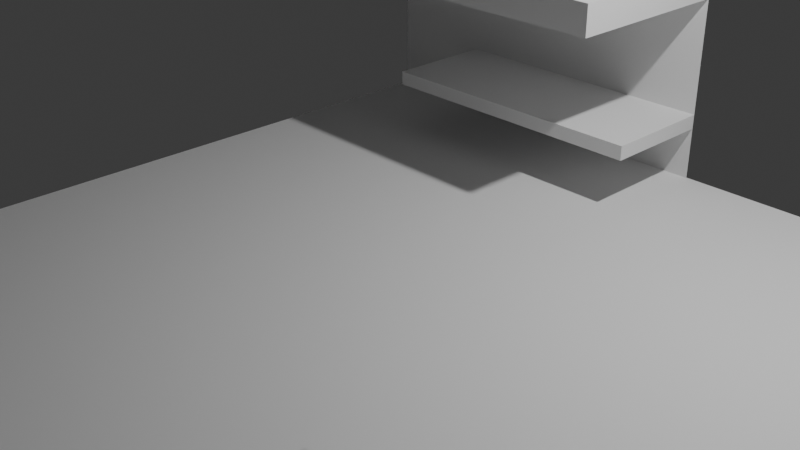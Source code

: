 # Source: room.blend  (saved by Blender 4.4.30; exported with 4.5.12 LTS)
import bpy
from mathutils import Matrix  # noqa: F401  (used for matrix-valued properties, if any)

bpy.ops.wm.read_factory_settings(use_empty=True)
scene = bpy.context.scene
scene.name = 'Scene'

# ---- collections
col_collection = bpy.data.collections.new('Collection'); scene.collection.children.link(col_collection)

# ---- world
world_world = bpy.data.worlds.new('World'); scene.world = world_world
world_world.use_nodes = True; world_world.node_tree.nodes.clear()
_N = world_world.node_tree.nodes; _L = world_world.node_tree.links
n0 = _N.new('ShaderNodeOutputWorld'); n0.name = 'World Output'; n0.location = (300, 300)
n1 = _N.new('ShaderNodeBackground'); n1.name = 'Background'; n1.location = (10, 300)
n1.inputs[0].default_value = (0.05088, 0.05088, 0.05088, 1.0)
_L.new(n1.outputs[0], n0.inputs[0])
n0.is_active_output = True
world_world.color = (0.05088, 0.05088, 0.05088)
world_world.sun_shadow_jitter_overblur = 0.0

# ---- cameras
cam_camera = bpy.data.cameras.new('Camera')
cam_camera.clip_end = 100.0
cam_camera.ortho_scale = 7.314

# ---- lights
light_light = bpy.data.lights.new('Light', 'POINT')
light_light.energy = 1000.0
light_light.shadow_soft_size = 0.1

# ---- meshes
me_plane = bpy.data.meshes.new('Plane')
me_plane.from_pydata([(-2.99, -4.99, 0.0), (8.99, -4.99, 0.0), (-2.99, 2.99, 0.0), (8.99, 2.99, 0.0)], [], [(0, 1, 3, 2)])
_uv = me_plane.uv_layers.new(name='UVMap')
_uv.uv.foreach_set('vector', [0.0, 0.0, 1.0, 0.0, 1.0, 1.0, 0.0, 1.0])
me_plane.update()
me_cube_001 = bpy.data.meshes.new('Cube.001')
me_cube_001.from_pydata([(-1.056, -1.024, 0.9917), (-1.056, -1.024, 1.314), (-1.056, 0.9764, 0.9917), (-1.056, 0.9764, 1.314), (3.355, -1.024, 0.9917), (3.355, -1.024, 1.314), (3.355, 0.9764, 0.9917), (3.355, 0.9764, 1.314), (0.1813, -0.2983, -0.2635), (0.1813, -0.2983, -0.421), (0.1813, 0.9764, -0.2635), (0.1813, 0.9764, -0.421), (3.355, 0.9764, -0.2635), (3.355, 0.9764, -0.421), (3.355, -0.2983, -0.2635), (3.355, -0.2983, -0.421), (-1.056, 0.9764, 0.9917), (3.355, 0.9764, 0.9917), (-1.056, 0.9764, -1.0), (3.355, 0.9764, -1.0)], [], [(2, 3, 7, 6), (6, 7, 5, 4), (0, 4, 5, 1), (0, 1, 3, 2), (7, 3, 1, 5), (6, 4, 0, 2), (9, 8, 10, 11), (12, 10, 8, 14), (11, 13, 15, 9), (11, 10, 12, 13), (13, 12, 14, 15), (15, 14, 8, 9), (6, 2, 16, 17), (17, 16, 18, 19)])
_uv = me_cube_001.uv_layers.new(name='UVMap')
_uv.uv.foreach_set('vector', [0.375, 0.25, 0.625, 0.25, 0.625, 0.5, 0.375, 0.5, 0.375, 0.5, 0.625, 0.5, 0.625, 0.75, 0.375, 0.75, 0.375, 1.0, 0.375, 0.75, 0.625, 0.75, 0.875, 0.75, 0.375, 1.0, 0.875, 0.75, 0.625, 0.25, 0.375, 0.25, 0.625, 0.5, 0.875, 0.5, 0.875, 0.75, 0.625, 0.75, 0.375, 0.5, 0.375, 0.75, 0.375, 1.0, 0.375, 0.25, 0.375, 0.0, 0.625, 0.0, 0.625, 0.25, 0.375, 0.25, 0.375, 0.25, 0.625, 0.25, 0.625, 0.5, 0.375, 0.5, 0.375, 0.5, 0.625, 0.5, 0.625, 0.75, 0.375, 0.75, 0.375, 0.75, 0.625, 0.75, 0.625, 1.0, 0.375, 1.0, 0.125, 0.5, 0.375, 0.5, 0.375, 0.75, 0.125, 0.75, 0.625, 0.5, 0.875, 0.5, 0.875, 0.75, 0.625, 0.75, 0.375, 0.5, 0.375, 0.25, 0.375, 0.25, 0.375, 0.5, 0.375, 0.5, 0.375, 0.25, 0.375, 0.25, 0.375, 0.5])
me_cube_001.update()
me_cube = bpy.data.meshes.new('Cube')
me_cube.from_pydata([(-2.649, -1.917, 0.01271), (-2.74, -2.008, 1.023), (-2.649, -0.0994, 0.01271), (-2.74, -0.008121, 1.023), (1.859, -1.917, 0.01271), (1.95, -2.008, 1.023), (1.859, -0.0994, 0.01271), (1.95, -0.008121, 1.023), (0.2043, -0.008121, 1.023), (0.2957, -0.0994, 0.01271), (0.2043, 1.722, 1.023), (1.95, 1.722, 1.023), (1.859, 1.631, 0.01271), (0.2956, 1.631, 0.01271), (1.637, 1.722, 1.023), (-2.74, -2.008, 1.997), (1.637, -0.008121, 1.023), (-2.74, -1.619, 1.023), (1.95, -1.619, 1.023), (1.637, -1.619, 1.023), (-2.74, -1.619, 1.997), (1.95, -1.619, 1.997), (1.95, -2.008, 1.997), (1.637, -1.619, 1.997), (1.637, 1.722, 1.997), (1.95, 1.722, 1.997), (1.95, -0.008121, 1.997), (1.637, -0.008121, 1.997), (1.95, -1.619, 1.997), (1.637, -1.619, 1.997), (-2.649, -1.75, 0.01271), (-2.537, -1.917, 0.01271), (-2.535, -1.75, 0.01271), (-2.564, -0.0994, 0.01271), (-2.649, -0.2427, 0.01271), (-2.564, -0.2426, 0.01271), (1.71, -1.917, 0.01271), (1.859, -1.784, 0.01271), (1.71, -1.783, 0.01271), (1.725, -0.0994, 0.01271), (1.859, -0.2075, 0.01271), (1.725, -0.2075, 0.01271), (0.3715, -0.0994, 0.01271), (0.2957, -0.1951, 0.01271), (0.3716, -0.1951, 0.01271), (0.2956, 1.577, 0.01271), (0.3463, 1.631, 0.01271), (0.3463, 1.577, 0.01271), (1.743, 1.631, 0.01271), (1.859, 1.488, 0.01271), (1.743, 1.488, 0.01271), (-2.74, -1.659, 0.3569), (-2.74, -2.008, 0.3569), (-2.473, -0.008121, 0.3569), (-2.74, -0.008121, 0.3569), (1.95, -0.2988, 0.3569), (1.95, -0.008121, 0.3569), (1.619, -2.008, 0.3569), (1.95, -2.008, 0.3569), (0.4627, -0.008121, 0.3569), (0.2043, -0.008121, 0.3569), (0.4375, 1.722, 0.3569), (0.2043, 1.722, 0.3569), (1.95, 1.396, 0.3569), (1.95, 1.722, 0.3569), (-2.447, -2.008, 0.3569), (-2.443, -1.659, 0.3569), (-2.74, -0.334, 0.3569), (-2.473, -0.3338, 0.3569), (1.95, -1.693, 0.3569), (1.619, -1.692, 0.3569), (1.633, -0.008121, 0.3569), (1.633, -0.2988, 0.3569), (0.2045, -0.2864, 0.3569), (0.463, -0.2863, 0.3569), (0.2043, 1.486, 0.3569), (0.4377, 1.486, 0.3569), (1.652, 1.722, 0.3569), (1.652, 1.396, 0.3569)], [], [(52, 1, 17, 3, 54, 67, 51), (54, 3, 8, 60, 53), (56, 7, 18, 5, 58, 69, 55), (58, 5, 1, 52, 65, 57), (2, 33, 35, 34), (8, 16, 14, 10), (62, 10, 14, 11, 64, 77, 61), (60, 8, 10, 62, 75), (7, 56, 63, 64, 11), (56, 71, 59, 60, 75, 76, 61, 77, 78, 63), (19, 18, 28, 29), (21, 23, 20, 15, 22), (17, 19, 16, 8, 3), (17, 1, 15, 20), (18, 19, 23, 21), (5, 18, 21, 22), (19, 17, 20, 23), (1, 5, 22, 15), (24, 27, 29, 28, 26, 25), (16, 19, 29, 27), (14, 16, 27, 24), (7, 11, 25, 26), (18, 7, 26, 28), (11, 14, 24, 25), (30, 32, 31, 0), (67, 68, 53, 60, 73, 74, 59, 71, 72, 55, 69, 70, 57, 65, 66, 51), (36, 38, 37, 4), (40, 41, 39, 6), (42, 44, 43, 9), (46, 47, 45, 13), (49, 50, 48, 12), (30, 0, 52, 51), (33, 2, 54, 53), (40, 6, 56, 55), (36, 4, 58, 57), (42, 9, 60, 59), (46, 13, 62, 61), (49, 12, 64, 63), (0, 31, 65, 52), (32, 30, 51, 66), (31, 32, 66, 65), (2, 34, 67, 54), (34, 35, 68, 67), (35, 33, 53, 68), (4, 37, 69, 58), (37, 38, 70, 69), (38, 36, 57, 70), (6, 39, 71, 56), (39, 41, 72, 71), (41, 40, 55, 72), (9, 43, 73, 60), (43, 44, 74, 73), (44, 42, 59, 74), (13, 45, 75, 62), (45, 47, 76, 75), (47, 46, 61, 76), (12, 48, 77, 64), (48, 50, 78, 77), (50, 49, 63, 78)])
_uv = me_cube.uv_layers.new(name='UVMap')
_uv.uv.foreach_set('vector', [0.375, 0.0, 0.625, 0.0, 0.625, 0.04858, 0.625, 0.25, 0.375, 0.25, 0.375, 0.2093, 0.375, 0.04362, 0.375, 0.25, 0.625, 0.25, 0.625, 0.4069, 0.375, 0.4069, 0.375, 0.2642, 0.375, 0.5, 0.625, 0.5, 0.625, 0.7014, 0.625, 0.75, 0.375, 0.75, 0.375, 0.7106, 0.375, 0.5363, 0.375, 0.75, 0.625, 0.75, 0.625, 1.0, 0.375, 1.0, 0.375, 0.9844, 0.375, 0.7676, 0.1299, 0.5114, 0.1344, 0.5114, 0.1344, 0.5293, 0.1299, 0.5293, 0.7181, 0.5, 0.6417, 0.5, 0.6417, 0.5, 0.7181, 0.5, 0.375, 0.4069, 0.625, 0.4069, 0.625, 0.4833, 0.625, 0.5, 0.375, 0.5, 0.375, 0.4841, 0.375, 0.4194, 0.375, 0.4069, 0.625, 0.4069, 0.625, 0.4069, 0.375, 0.4069, 0.375, 0.4069, 0.625, 0.5, 0.375, 0.5, 0.375, 0.5, 0.375, 0.5, 0.625, 0.5, 0.375, 0.5, 0.3581, 0.5, 0.2957, 0.5, 0.2819, 0.5, 0.2819, 0.5, 0.2944, 0.5, 0.2944, 0.5, 0.3591, 0.5, 0.3591, 0.5, 0.375, 0.5, 0.6417, 0.7014, 0.625, 0.7014, 0.625, 0.7014, 0.6417, 0.7014, 0.625, 0.7014, 0.6417, 0.7014, 0.875, 0.7014, 0.875, 0.75, 0.625, 0.75, 0.875, 0.7014, 0.6417, 0.7014, 0.6417, 0.5, 0.7181, 0.5, 0.875, 0.5, 0.625, 0.04858, 0.625, 0.0, 0.625, 0.0, 0.625, 0.04858, 0.625, 0.7014, 0.6417, 0.7014, 0.6417, 0.7014, 0.625, 0.7014, 0.625, 0.75, 0.625, 0.7014, 0.625, 0.7014, 0.625, 0.75, 0.6417, 0.7014, 0.875, 0.7014, 0.875, 0.7014, 0.6417, 0.7014, 0.625, 1.0, 0.625, 0.75, 0.625, 0.75, 0.625, 1.0, 0.6417, 0.5, 0.6417, 0.5, 0.6417, 0.7014, 0.625, 0.7014, 0.625, 0.5, 0.625, 0.5, 0.6417, 0.5, 0.6417, 0.7014, 0.6417, 0.7014, 0.6417, 0.5, 0.6417, 0.5, 0.6417, 0.5, 0.6417, 0.5, 0.6417, 0.5, 0.625, 0.5, 0.625, 0.5, 0.625, 0.5, 0.625, 0.5, 0.625, 0.7014, 0.625, 0.5, 0.625, 0.5, 0.625, 0.7014, 0.625, 0.5, 0.625, 0.4833, 0.625, 0.4833, 0.625, 0.5, 0.1299, 0.7178, 0.1359, 0.7178, 0.1358, 0.7386, 0.1299, 0.7386, 0.125, 0.5407, 0.1392, 0.5407, 0.1392, 0.5, 0.2819, 0.5, 0.282, 0.5348, 0.2957, 0.5348, 0.2957, 0.5, 0.3581, 0.5, 0.3581, 0.5363, 0.375, 0.5363, 0.375, 0.7106, 0.3573, 0.7105, 0.3574, 0.75, 0.1406, 0.75, 0.1408, 0.7064, 0.125, 0.7064, 0.3622, 0.7386, 0.3622, 0.7219, 0.3701, 0.7219, 0.3701, 0.7386, 0.3701, 0.5249, 0.363, 0.5249, 0.363, 0.5114, 0.3701, 0.5114, 0.2909, 0.5114, 0.2909, 0.5234, 0.2868, 0.5234, 0.2868, 0.5114, 0.2895, 0.5, 0.2895, 0.5, 0.2868, 0.5, 0.2868, 0.5, 0.3701, 0.5, 0.364, 0.5, 0.364, 0.5, 0.3701, 0.5, 0.1299, 0.7178, 0.1299, 0.7386, 0.125, 0.75, 0.125, 0.7064, 0.1344, 0.5114, 0.1299, 0.5114, 0.125, 0.5, 0.1392, 0.5, 0.3701, 0.5249, 0.3701, 0.5114, 0.375, 0.5, 0.375, 0.5363, 0.3622, 0.7386, 0.3701, 0.7386, 0.375, 0.75, 0.3574, 0.75, 0.2909, 0.5114, 0.2868, 0.5114, 0.2819, 0.5, 0.2957, 0.5, 0.2895, 0.5, 0.2868, 0.5, 0.2819, 0.5, 0.2944, 0.5, 0.3701, 0.5, 0.3701, 0.5, 0.375, 0.5, 0.375, 0.5, 0.1299, 0.7386, 0.1358, 0.7386, 0.1406, 0.75, 0.125, 0.75, 0.1359, 0.7178, 0.1299, 0.7178, 0.125, 0.7064, 0.1408, 0.7064, 0.1358, 0.7386, 0.1359, 0.7178, 0.1408, 0.7064, 0.1406, 0.75, 0.1299, 0.5114, 0.1299, 0.5293, 0.125, 0.5407, 0.125, 0.5, 0.1299, 0.5293, 0.1344, 0.5293, 0.1392, 0.5407, 0.125, 0.5407, 0.1344, 0.5293, 0.1344, 0.5114, 0.1392, 0.5, 0.1392, 0.5407, 0.3701, 0.7386, 0.3701, 0.7219, 0.375, 0.7106, 0.375, 0.75, 0.3701, 0.7219, 0.3622, 0.7219, 0.3573, 0.7105, 0.375, 0.7106, 0.3622, 0.7219, 0.3622, 0.7386, 0.3574, 0.75, 0.3573, 0.7105, 0.3701, 0.5114, 0.363, 0.5114, 0.3581, 0.5, 0.375, 0.5, 0.363, 0.5114, 0.363, 0.5249, 0.3581, 0.5363, 0.3581, 0.5, 0.363, 0.5249, 0.3701, 0.5249, 0.375, 0.5363, 0.3581, 0.5363, 0.2868, 0.5114, 0.2868, 0.5234, 0.282, 0.5348, 0.2819, 0.5, 0.2868, 0.5234, 0.2909, 0.5234, 0.2957, 0.5348, 0.282, 0.5348, 0.2909, 0.5234, 0.2909, 0.5114, 0.2957, 0.5, 0.2957, 0.5348, 0.2868, 0.5, 0.2868, 0.5, 0.2819, 0.5, 0.2819, 0.5, 0.2868, 0.5, 0.2895, 0.5, 0.2944, 0.5, 0.2819, 0.5, 0.2895, 0.5, 0.2895, 0.5, 0.2944, 0.5, 0.2944, 0.5, 0.3701, 0.5, 0.364, 0.5, 0.3591, 0.5, 0.375, 0.5, 0.364, 0.5, 0.364, 0.5, 0.3591, 0.5, 0.3591, 0.5, 0.364, 0.5, 0.3701, 0.5, 0.375, 0.5, 0.3591, 0.5])
me_cube.update()
me_cube_002 = bpy.data.meshes.new('Cube.002')
me_cube_002.from_pydata([(2.557, -0.963, -0.8269), (2.549, -0.963, 2.835), (2.384, 1.037, -1.0), (2.384, 1.037, 3.0), (4.211, -0.963, -0.8269), (4.22, -0.963, 2.835), (4.384, 1.037, -1.0), (4.384, 1.037, 3.0), (2.549, -0.963, 1.165), (4.22, -0.963, 1.165), (2.557, -0.963, 0.8269), (2.384, -0.963, 3.0), (4.384, -0.963, 3.0), (4.211, -0.963, 0.8269), (2.384, -0.963, 1.0), (2.384, -0.963, 3.0), (4.384, -0.963, 3.0), (4.384, -0.963, 1.0), (2.549, 0.8286, 1.165), (2.549, 0.8286, 2.835), (4.22, 0.8286, 2.835), (4.22, 0.8286, 1.165), (4.384, -0.963, 1.0), (4.384, -0.963, -1.0), (2.384, -0.963, -1.0), (2.384, -0.963, 1.0), (4.211, 0.03701, 0.8269), (4.211, 0.03701, -0.8269), (2.557, 0.03701, -0.8269), (2.557, 0.03701, 0.8269)], [], [(24, 25, 11, 3, 2), (2, 3, 7, 6), (6, 7, 12, 22, 23), (13, 10, 29, 26), (2, 6, 23, 24), (7, 3, 11, 12), (1, 8, 18, 19), (14, 15, 11, 25), (15, 16, 12, 11), (16, 17, 22, 12), (17, 14, 25, 22), (8, 1, 15, 14), (1, 5, 16, 15), (5, 9, 17, 16), (9, 8, 14, 17), (18, 21, 20, 19), (8, 9, 21, 18), (5, 1, 19, 20), (9, 5, 20, 21), (13, 4, 23, 22), (4, 0, 24, 23), (0, 10, 25, 24), (10, 13, 22, 25), (27, 26, 29, 28), (0, 4, 27, 28), (10, 0, 28, 29), (4, 13, 26, 27)])
_uv = me_cube_002.uv_layers.new(name='UVMap')
_uv.uv.foreach_set('vector', [0.375, 0.0, 0.5, 0.0, 0.625, 0.0, 0.625, 0.25, 0.375, 0.25, 0.375, 0.25, 0.625, 0.25, 0.625, 0.5, 0.375, 0.5, 0.375, 0.5, 0.625, 0.5, 0.625, 0.75, 0.5, 0.75, 0.375, 0.75, 0.4892, 0.7716, 0.4892, 0.9784, 0.4892, 0.9784, 0.4892, 0.7716, 0.125, 0.5, 0.375, 0.5, 0.375, 0.75, 0.125, 0.75, 0.625, 0.5, 0.875, 0.5, 0.875, 0.75, 0.625, 0.75, 0.6147, 0.9794, 0.5103, 0.9794, 0.5103, 0.9794, 0.6147, 0.9794, 0.0, 0.0, 0.0, 0.0, 0.0, 0.0, 0.0, 0.0, 0.625, 1.0, 0.625, 0.75, 0.625, 0.75, 0.625, 1.0, 0.0, 0.0, 0.0, 0.0, 0.0, 0.0, 0.0, 0.0, 0.5, 0.75, 0.5, 1.0, 0.5, 1.0, 0.5, 0.75, 0.5103, 0.9794, 0.6147, 0.9794, 0.625, 1.0, 0.5, 1.0, 0.6147, 0.9794, 0.6147, 0.7706, 0.625, 0.75, 0.625, 1.0, 0.6147, 0.7706, 0.5103, 0.7706, 0.5, 0.75, 0.625, 0.75, 0.5103, 0.7706, 0.5103, 0.9794, 0.5, 1.0, 0.5, 0.75, 0.5103, 0.9794, 0.5103, 0.7706, 0.6147, 0.7706, 0.6147, 0.9794, 0.5103, 0.9794, 0.5103, 0.7706, 0.5103, 0.7706, 0.5103, 0.9794, 0.6147, 0.7706, 0.6147, 0.9794, 0.6147, 0.9794, 0.6147, 0.7706, 0.5103, 0.7706, 0.6147, 0.7706, 0.6147, 0.7706, 0.5103, 0.7706, 0.4892, 0.7716, 0.3858, 0.7716, 0.375, 0.75, 0.5, 0.75, 0.3858, 0.7716, 0.3858, 0.9784, 0.375, 1.0, 0.375, 0.75, 0.3858, 0.9784, 0.4892, 0.9784, 0.5, 1.0, 0.375, 1.0, 0.4892, 0.9784, 0.4892, 0.7716, 0.5, 0.75, 0.5, 1.0, 0.3858, 0.7716, 0.4892, 0.7716, 0.4892, 0.9784, 0.3858, 0.9784, 0.3858, 0.9784, 0.3858, 0.7716, 0.3858, 0.7716, 0.3858, 0.9784, 0.4892, 0.9784, 0.3858, 0.9784, 0.3858, 0.9784, 0.4892, 0.9784, 0.3858, 0.7716, 0.4892, 0.7716, 0.4892, 0.7716, 0.3858, 0.7716])
me_cube_002.update()
me_plane_001 = bpy.data.meshes.new('Plane.001')
me_plane_001.from_pydata([(-3.576e-08, -0.6, -0.6), (3.576e-08, -0.6, 0.6), (-3.576e-08, 0.3107, -0.6), (3.576e-08, 0.3107, 0.6), (0.1825, 0.3107, -0.6), (0.1825, -0.6, -0.6), (0.1825, -0.6, 0.6), (0.1825, 0.3107, 0.6), (0.1503, 0.3107, -0.6), (0.1503, 0.3107, 0.6), (0.03333, 0.3107, -0.6), (0.03333, 0.3107, 0.6), (0.03333, 0.3107, 0.5746), (0.1503, 0.3107, 0.5746), (0.03333, 0.3107, -0.5471), (0.1503, 0.3107, -0.5471), (0.03333, -0.5472, 0.6), (0.1503, -0.5472, 0.6), (0.03333, -0.5472, 0.5746), (0.1503, -0.5472, 0.5746), (3.576e-08, -0.6, 0.6), (0.1825, -0.6, 0.6), (0.03333, -0.5472, 0.6), (0.1503, -0.5472, 0.6), (0.1503, -0.5587, -0.5471), (0.1503, -0.5587, -0.6), (0.03333, -0.5587, -0.6), (0.03333, -0.5587, -0.5471)], [], [(0, 2, 3, 1), (5, 6, 7, 4), (20, 22, 23, 21), (0, 5, 25, 26), (3, 2, 10, 14, 12, 11), (0, 1, 6, 5), (9, 13, 15, 8, 4, 7), (13, 9, 17, 19), (13, 12, 14, 15), (16, 18, 19, 17), (15, 14, 27, 24), (12, 13, 19, 18), (11, 12, 18, 16), (6, 17, 9, 7), (1, 3, 11, 16), (24, 27, 26, 25), (14, 10, 26, 27), (8, 15, 24, 25), (5, 4, 8, 25), (0, 26, 10, 2)])
_uv = me_plane_001.uv_layers.new(name='UVMap')
_uv.uv.foreach_set('vector', [0.0, 0.0, 0.0, 1.0, 1.0, 1.0, 1.0, 0.0, 0.0, 0.0, 1.0, 0.0, 1.0, 1.0, 0.0, 1.0, 0.0, 0.0, 0.0, 0.0, 0.0, 0.0, 0.0, 0.0, 0.0, 0.0, 0.0, 0.0, 0.0, 1.0, 0.0, 1.0, 1.0, 1.0, 0.0, 1.0, 0.0, 1.0, 0.04411, 1.0, 0.9788, 1.0, 1.0, 1.0, 0.0, 0.0, 1.0, 0.0, 1.0, 0.0, 0.0, 0.0, 1.0, 1.0, 0.9788, 1.0, 0.04411, 1.0, 0.0, 1.0, 0.0, 1.0, 1.0, 1.0, 0.9788, 1.0, 1.0, 1.0, 1.0, 1.0, 0.9788, 1.0, 0.9788, 1.0, 0.9788, 1.0, 0.04411, 1.0, 0.04411, 1.0, 1.0, 1.0, 0.9788, 1.0, 0.9788, 1.0, 1.0, 1.0, 0.04411, 1.0, 0.04411, 1.0, 0.04411, 1.0, 0.04411, 1.0, 0.9788, 1.0, 0.9788, 1.0, 0.9788, 1.0, 0.9788, 1.0, 1.0, 1.0, 0.9788, 1.0, 0.9788, 1.0, 1.0, 1.0, 1.0, 0.0, 1.0, 1.0, 1.0, 1.0, 1.0, 1.0, 1.0, 0.0, 1.0, 1.0, 1.0, 1.0, 1.0, 1.0, 0.04411, 1.0, 0.04411, 1.0, 0.0, 1.0, 0.0, 1.0, 0.04411, 1.0, 0.0, 1.0, 0.0, 1.0, 0.04411, 1.0, 0.0, 1.0, 0.04411, 1.0, 0.04411, 1.0, 0.0, 1.0, 0.0, 0.0, 0.0, 1.0, 0.0, 1.0, 0.0, 1.0, 0.0, 0.0, 0.0, 1.0, 0.0, 1.0, 0.0, 1.0])
me_plane_001.update()
arm_metarig = bpy.data.armatures.new('metarig')  # bones are not reproduced

# ---- objects
ob_light = bpy.data.objects.new('Light', light_light)
ob_camera = bpy.data.objects.new('Camera', cam_camera)
ob_floor = bpy.data.objects.new('Floor', me_plane)
ob_metarig = bpy.data.objects.new('metarig', arm_metarig)
ob_cube = bpy.data.objects.new('Cube', me_cube_001)
ob_cube_001 = bpy.data.objects.new('Cube.001', me_cube)
ob_cube_002 = bpy.data.objects.new('Cube.002', me_cube_002)
ob_plane = bpy.data.objects.new('Plane', me_plane_001)

# ---- transforms, parenting, visibility, modifiers, constraints
ob_light.location = (4.076, 1.005, 5.904)
ob_light.rotation_euler = (0.6503, 0.05522, 1.866)
ob_light.lock_rotations_4d = False
ob_light.empty_display_type = 'ARROWS'
ob_light.color = (0.0, 0.0, 0.0, 0.0)
ob_light.lineart.crease_threshold = 0.0
ob_camera.location = (7.359, -6.926, 4.958)
ob_camera.rotation_euler = (1.109, 0.0, 0.8149)
ob_camera.lock_rotations_4d = False
ob_camera.empty_display_type = 'ARROWS'
ob_camera.color = (0.0, 0.0, 0.0, 0.0)
ob_camera.display_type = 'WIRE'
ob_camera.lineart.crease_threshold = 0.0
ob_floor.location = (0.0, 0.0, 0.0)
ob_metarig.location = (0.0, 0.0, 0.0)
ob_cube.location = (-1.934, 2.0, 1.0)
ob_cube_001.location = (7.04, -2.982, 0.0)
ob_cube_002.location = (4.605, 1.953, 1.0)
ob_plane.location = (7.825, 0.2914, 2.165)

# ---- collection membership
col_collection.objects.link(ob_light)
col_collection.objects.link(ob_camera)
col_collection.objects.link(ob_floor)
col_collection.objects.link(ob_metarig)
col_collection.objects.link(ob_cube)
col_collection.objects.link(ob_cube_001)
col_collection.objects.link(ob_cube_002)
col_collection.objects.link(ob_plane)

# ---- scene / render settings (as saved in the file)
scene.camera = ob_camera
scene.frame_start = 1; scene.frame_end = 250; scene.frame_set(24)
scene.render.engine = 'BLENDER_EEVEE_NEXT'
bpy.context.view_layer.update()
